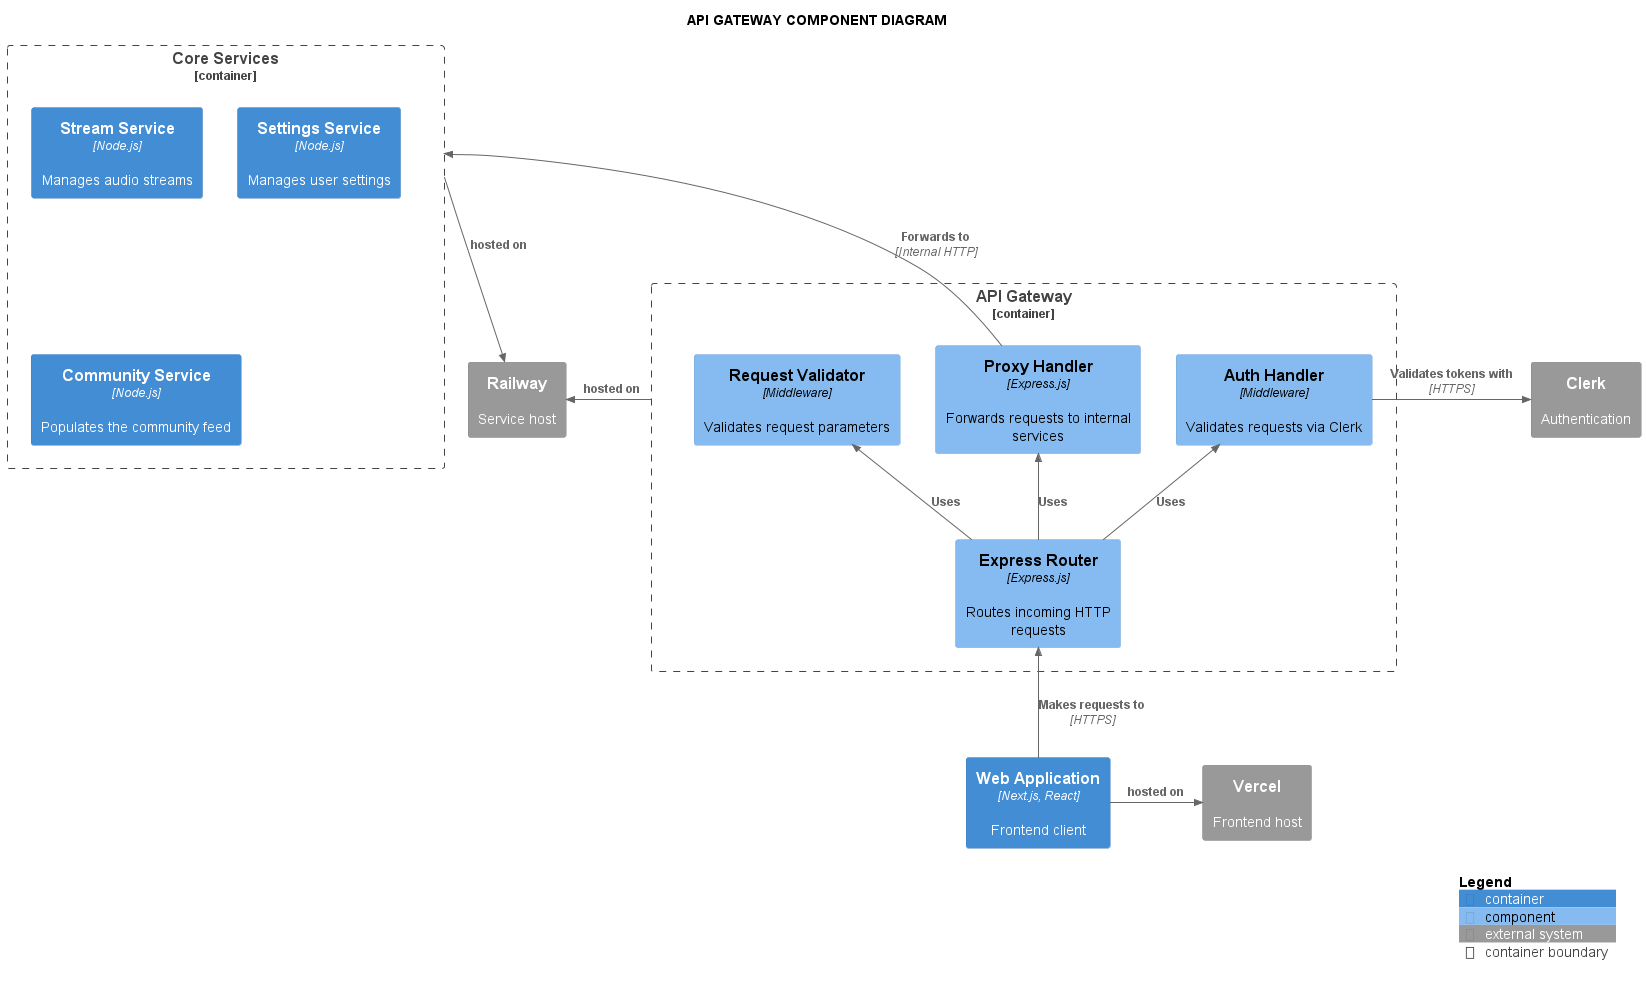

The diagram above was rendered by PlantUML. Its source (embedded in the PNG):
@startuml voxproc-api-gateway-component
!include https://raw.githubusercontent.com/plantuml-stdlib/C4-PlantUML/master/C4_Component.puml

LAYOUT_TOP_DOWN()
HIDE_STEREOTYPE()

title API GATEWAY COMPONENT DIAGRAM

' Start with web app at bottom
Container(web_app, "Web Application", "Next.js, React", "Frontend client")

Container_Boundary(api_gateway, "API Gateway") {
    ' Router at bottom inside gateway
    Component(router, "Express Router", "Express.js", "Routes incoming HTTP requests")
    
    ' Three middleware components arranged horizontally above router
    Component(auth_handler, "Auth Handler", "Middleware", "Validates requests via Clerk")
    Component(request_validator, "Request Validator", "Middleware", "Validates request parameters")
    Component(proxy_handler, "Proxy Handler", "Express.js", "Forwards requests to internal services")
}

' Core Services boundary
Container_Boundary(core_services, "Core Services") {
    Container(stream_service, "Stream Service", "Node.js", "Manages audio streams")
    Container(settings_service, "Settings Service", "Node.js", "Manages user settings")
    Container(community_service, "Community Service", "Node.js", "Populates the community feed")
}

' External systems at top
System_Ext(clerk, "Clerk", "Authentication")
System_Ext(railway, "Railway", "Service host")
System_Ext(vercel, "Vercel", "Frontend host")

' Relationships
Rel_U(web_app, router, "Makes requests to", "HTTPS")
Rel_U(router, auth_handler, "Uses")
Rel_U(router, request_validator, "Uses")
Rel_U(router, proxy_handler, "Uses")
Rel_R(auth_handler, clerk, "Validates tokens with", "HTTPS")
Rel_U(proxy_handler, core_services, "Forwards to", "Internal HTTP")
Rel_R(api_gateway, railway, "hosted on", "")
Rel_R(web_app, vercel, "hosted on", "")
Rel_R(core_services, railway, "hosted on", "")

SHOW_LEGEND()
@enduml